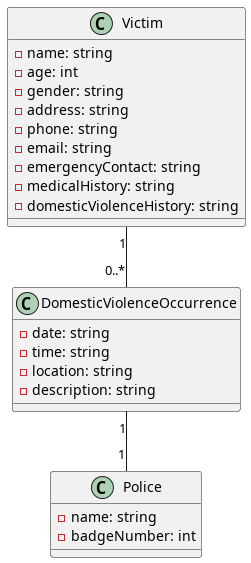

The diagram above was rendered by PlantUML. Its source (embedded in the PNG):
@startuml
class Victim {
  -name: string
  -age: int
  -gender: string
  -address: string
  -phone: string
  -email: string
  -emergencyContact: string
  -medicalHistory: string
  -domesticViolenceHistory: string
}

class Police {
  -name: string
  -badgeNumber: int
}

class DomesticViolenceOccurrence {
  -date: string
  -time: string
  -location: string
  -description: string
}

Victim "1" -- "0..*" DomesticViolenceOccurrence
DomesticViolenceOccurrence "1" -- "1" Police

@enduml